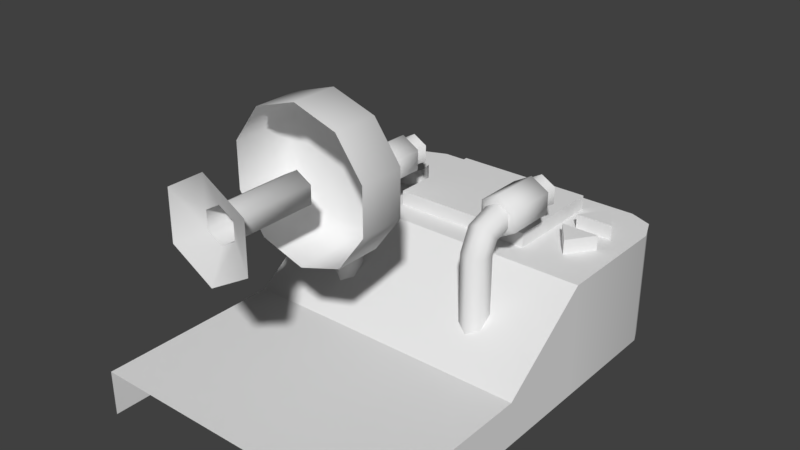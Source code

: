 # Source: TurretControl.blend  (saved by Blender 2.79.0; exported with 4.5.12 LTS)
import bpy
from mathutils import Matrix  # noqa: F401  (used for matrix-valued properties, if any)

bpy.ops.wm.read_factory_settings(use_empty=True)
scene = bpy.context.scene
scene.name = 'Scene'

# ---- collections
col_collection_1 = bpy.data.collections.new('Collection 1'); scene.collection.children.link(col_collection_1)

# ---- world
world_world = bpy.data.worlds.new('World'); scene.world = world_world
world_world.color = (0.05088, 0.05088, 0.05088)
world_world.use_sun_shadow = False
world_world.sun_shadow_jitter_overblur = 0.0
world_world.cycles.sampling_method = 'MANUAL'

# ---- meshes
me_cube = bpy.data.meshes.new('Cube')
me_cube.from_pydata([(-1.0, 1.347e-08, 0.3082), (-1.0, 1.262, 0.3082), (-1.0, 0.0, 0.0), (-1.0, 1.262, -5.515e-08), (1.0, 1.347e-08, 0.3082), (1.0, 1.262, 0.3082), (1.0, 0.0, 0.0), (1.0, 1.262, -5.515e-08), (-1.0, 1.91, 0.7906), (-1.0, 1.91, -8.348e-08), (1.0, 1.91, -8.348e-08), (1.0, 1.91, 0.7906), (-0.7774, 2.951, 0.7906), (-1.0, 2.728, 0.7906), (-0.9348, 2.886, 0.7906), (-1.0, 2.728, -1.193e-07), (-0.7774, 2.951, -1.29e-07), (-0.9348, 2.886, -1.261e-07), (0.7774, 2.951, -1.29e-07), (1.0, 2.728, -1.193e-07), (0.9348, 2.886, -1.261e-07), (1.0, 2.728, 0.7906), (0.7774, 2.951, 0.7906), (0.9348, 2.886, 0.7906), (-0.4848, 2.087, 0.8915), (-0.4848, 2.797, 0.8915), (-0.4848, 2.087, 0.7906), (-0.4848, 2.797, 0.7906), (0.4848, 2.087, 0.8915), (0.4848, 2.797, 0.8915), (0.4848, 2.087, 0.7906), (0.4848, 2.797, 0.7906), (0.5983, 2.532, 0.8915), (0.7272, 2.721, 0.8915), (0.5983, 2.532, 0.7906), (0.7272, 2.721, 0.7906), (0.8562, 2.532, 0.8915), (0.7272, 2.174, 0.8915), (0.8562, 2.532, 0.7906), (0.8562, 2.362, 0.8915), (0.8562, 2.362, 0.7906), (0.7272, 2.174, 0.7906), (0.5983, 2.362, 0.8915), (0.5983, 2.362, 0.7906), (-0.7103, 2.574, 0.7906), (-0.7103, 2.574, 0.8957), (-0.6132, 2.527, 0.7906), (-0.6132, 2.527, 0.8957), (-0.5892, 2.422, 0.7906), (-0.5892, 2.422, 0.8957), (-0.6564, 2.338, 0.7906), (-0.6564, 2.338, 0.8957), (-0.7643, 2.338, 0.7906), (-0.7643, 2.338, 0.8957), (-0.8315, 2.422, 0.7906), (-0.8315, 2.422, 0.8957), (-0.8075, 2.527, 0.7906), (-0.8075, 2.527, 0.8957), (-0.5054, 1.687, 1.019), (-0.4233, 1.656, 1.054), (-0.5054, 1.661, 0.3902), (-0.5054, 1.661, 0.9737), (-0.4233, 1.614, 0.3902), (-0.4233, 1.614, 0.9737), (-0.4233, 1.519, 0.3902), (-0.4233, 1.519, 0.9737), (-0.5054, 1.472, 0.3902), (-0.5054, 1.472, 0.9737), (-0.5875, 1.519, 0.3902), (-0.5875, 1.519, 0.9737), (-0.5875, 1.614, 0.3902), (-0.5875, 1.614, 0.9737), (-0.4233, 1.594, 1.126), (-0.5054, 1.563, 1.162), (-0.5875, 1.594, 1.126), (-0.5875, 1.656, 1.054), (-0.5054, 1.761, 1.042), (-0.5875, 1.761, 1.089), (-0.5875, 1.762, 1.184), (-0.5054, 1.762, 1.231), (-0.4233, 1.762, 1.184), (-0.4233, 1.761, 1.089), (-0.5054, 2.13, 1.042), (-0.5875, 2.131, 1.089), (-0.5875, 2.132, 1.184), (-0.5054, 2.132, 1.231), (-0.4233, 2.132, 1.184), (-0.4233, 2.131, 1.089), (-0.5054, 2.229, 1.022), (-0.6042, 2.23, 1.08), (-0.6042, 2.231, 1.194), (-0.5054, 2.231, 1.251), (-0.4065, 2.231, 1.194), (-0.4065, 2.23, 1.08), (-0.5054, 1.778, 0.9926), (-0.6301, 1.778, 1.065), (-0.6301, 1.779, 1.209), (-0.5054, 1.779, 1.281), (-0.3806, 1.779, 1.209), (-0.3806, 1.778, 1.065), (-0.5054, 2.114, 0.9926), (-0.6301, 2.114, 1.065), (-0.6301, 2.115, 1.209), (-0.5054, 2.115, 1.281), (-0.3806, 2.115, 1.209), (-0.3806, 2.114, 1.065), (0.5044, 1.687, 1.019), (0.5865, 1.656, 1.054), (0.5044, 1.661, 0.3902), (0.5044, 1.661, 0.9737), (0.5865, 1.614, 0.3902), (0.5865, 1.614, 0.9737), (0.5865, 1.519, 0.3902), (0.5865, 1.519, 0.9737), (0.5044, 1.472, 0.3902), (0.5044, 1.472, 0.9737), (0.4224, 1.519, 0.3902), (0.4224, 1.519, 0.9737), (0.4224, 1.614, 0.3902), (0.4224, 1.614, 0.9737), (0.5865, 1.594, 1.126), (0.5044, 1.563, 1.162), (0.4224, 1.594, 1.126), (0.4224, 1.656, 1.054), (0.5044, 1.761, 1.042), (0.4224, 1.761, 1.089), (0.4224, 1.762, 1.184), (0.5044, 1.762, 1.231), (0.5865, 1.762, 1.184), (0.5865, 1.761, 1.089), (0.5044, 2.13, 1.042), (0.4224, 2.131, 1.089), (0.4224, 2.132, 1.184), (0.5044, 2.132, 1.231), (0.5865, 2.132, 1.184), (0.5865, 2.131, 1.089), (0.5044, 2.229, 1.022), (0.4056, 2.23, 1.08), (0.4056, 2.231, 1.194), (0.5044, 2.231, 1.251), (0.6033, 2.231, 1.194), (0.6033, 2.23, 1.08), (0.5044, 1.778, 0.9926), (0.3797, 1.778, 1.065), (0.3797, 1.779, 1.209), (0.5044, 1.779, 1.281), (0.6292, 1.779, 1.209), (0.6292, 1.778, 1.065), (0.5044, 2.114, 0.9926), (0.3797, 2.114, 1.065), (0.3797, 2.115, 1.209), (0.5044, 2.115, 1.281), (0.6292, 2.115, 1.209), (0.6292, 2.114, 1.065), (1.236e-08, 0.6307, 1.103), (0.2831, 0.6307, 1.195), (0.458, 0.6307, 1.436), (0.458, 0.6307, 1.734), (0.2831, 0.6307, 1.975), (-2.974e-08, 0.6307, 2.067), (-0.2831, 0.6307, 1.975), (-0.458, 0.6307, 1.734), (-0.458, 0.6307, 1.436), (-0.2831, 0.6307, 1.195), (-1.118e-08, 1.022, 1.202), (1.236e-08, 0.9286, 1.103), (0.2253, 1.022, 1.275), (0.2831, 0.9286, 1.195), (0.3645, 1.022, 1.467), (0.458, 0.9286, 1.436), (0.3645, 1.022, 1.703), (0.458, 0.9286, 1.734), (0.2253, 1.022, 1.895), (0.2831, 0.9286, 1.975), (-4.843e-08, 1.022, 1.968), (-2.974e-08, 0.9286, 2.067), (-0.2253, 1.022, 1.895), (-0.2831, 0.9286, 1.975), (-0.3645, 1.022, 1.703), (-0.458, 0.9286, 1.734), (-0.3645, 1.022, 1.467), (-0.458, 0.9286, 1.436), (-0.2253, 1.022, 1.275), (-0.2831, 0.9286, 1.195), (0.0001913, 0.6289, 1.462), (-0.09866, 0.6294, 1.519), (-0.09866, 0.6303, 1.633), (0.0001913, 0.6307, 1.69), (0.09904, 0.6303, 1.633), (0.09904, 0.6294, 1.519), (0.0001913, 0.08586, 1.462), (-0.09866, 0.08631, 1.519), (-0.09866, 0.08723, 1.633), (0.0001913, 0.08769, 1.69), (0.09904, 0.08723, 1.633), (0.09904, 0.08631, 1.519), (0.0001912, -0.00211, 1.256), (-0.277, -0.0008259, 1.416), (-0.277, 0.001742, 1.736), (0.0001912, 0.003025, 1.896), (0.2774, 0.001742, 1.736), (0.2774, -0.0008259, 1.416)], [], [(0, 1, 3, 2), (6, 7, 5, 4), (5, 7, 10, 11), (3, 1, 8, 9), (1, 5, 11, 8), (8, 11, 21, 23, 22, 12, 14, 13), (18, 16, 12, 22), (11, 10, 19, 21), (12, 16, 17, 14), (14, 17, 15, 13), (18, 22, 23, 20), (20, 23, 21, 19), (9, 8, 13, 15), (24, 25, 27, 26), (32, 33, 35, 34), (30, 31, 29, 28), (28, 29, 25, 24), (26, 30, 28, 24), (31, 27, 25, 29), (38, 35, 33, 36), (36, 33, 32), (34, 38, 36, 32), (39, 37, 41, 40), (43, 41, 37, 42), (42, 37, 39), (40, 43, 42, 39), (44, 45, 47, 46), (46, 47, 49, 48), (48, 49, 51, 50), (50, 51, 53, 52), (52, 53, 55, 54), (47, 45, 57, 55, 53, 51, 49), (54, 55, 57, 56), (56, 57, 45, 44), (59, 58, 76, 81), (67, 65, 72, 73), (60, 61, 63, 62), (58, 75, 77, 76), (63, 61, 58, 59), (62, 63, 65, 64), (73, 72, 80, 79), (61, 71, 75, 58), (64, 65, 67, 66), (75, 74, 78, 77), (65, 63, 59, 72), (66, 67, 69, 68), (69, 67, 73, 74), (71, 69, 74, 75), (68, 69, 71, 70), (72, 59, 81, 80), (84, 83, 101, 102), (70, 71, 61, 60), (74, 73, 79, 78), (83, 84, 90, 89), (87, 86, 104, 105), (78, 79, 97, 96), (83, 82, 100, 101), (81, 76, 94, 99), (86, 85, 103, 104), (93, 88, 89, 90, 91, 92), (86, 87, 93, 92), (84, 85, 91, 90), (82, 83, 89, 88), (87, 82, 88, 93), (85, 86, 92, 91), (96, 97, 103, 102), (94, 95, 101, 100), (99, 94, 100, 105), (97, 98, 104, 103), (95, 96, 102, 101), (98, 99, 105, 104), (79, 80, 98, 97), (82, 87, 105, 100), (76, 77, 95, 94), (85, 84, 102, 103), (80, 81, 99, 98), (77, 78, 96, 95), (107, 106, 124, 129), (115, 113, 120, 121), (108, 109, 111, 110), (106, 123, 125, 124), (111, 109, 106, 107), (110, 111, 113, 112), (121, 120, 128, 127), (109, 119, 123, 106), (112, 113, 115, 114), (123, 122, 126, 125), (113, 111, 107, 120), (114, 115, 117, 116), (117, 115, 121, 122), (119, 117, 122, 123), (116, 117, 119, 118), (120, 107, 129, 128), (132, 131, 149, 150), (118, 119, 109, 108), (122, 121, 127, 126), (131, 132, 138, 137), (135, 134, 152, 153), (126, 127, 145, 144), (131, 130, 148, 149), (129, 124, 142, 147), (134, 133, 151, 152), (141, 136, 137, 138, 139, 140), (134, 135, 141, 140), (132, 133, 139, 138), (130, 131, 137, 136), (135, 130, 136, 141), (133, 134, 140, 139), (144, 145, 151, 150), (142, 143, 149, 148), (147, 142, 148, 153), (145, 146, 152, 151), (143, 144, 150, 149), (146, 147, 153, 152), (127, 128, 146, 145), (130, 135, 153, 148), (124, 125, 143, 142), (133, 132, 150, 151), (128, 129, 147, 146), (125, 126, 144, 143), (163, 183, 165, 154), (156, 169, 171, 157), (157, 171, 173, 158), (158, 173, 175, 159), (159, 175, 177, 160), (160, 177, 179, 161), (161, 179, 181, 162), (162, 181, 183, 163), (154, 165, 167, 155), (166, 164, 174, 172), (155, 167, 169, 156), (164, 182, 176, 174), (167, 165, 164, 166), (169, 167, 166, 168), (171, 169, 168, 170), (173, 171, 170, 172), (175, 173, 172, 174), (177, 175, 174, 176), (179, 177, 176, 178), (181, 179, 178, 180), (183, 181, 180, 182), (165, 183, 182, 164), (182, 180, 178, 176), (172, 170, 168, 166), (189, 184, 185, 186, 187, 188), (195, 201, 196, 190), (188, 194, 195, 189), (186, 192, 193, 187), (184, 190, 191, 185), (189, 195, 190, 184), (187, 193, 194, 188), (185, 191, 192, 186), (193, 199, 200, 194), (191, 197, 198, 192), (194, 200, 201, 195), (192, 198, 199, 193), (190, 196, 197, 191), (4, 5, 1, 0)])
me_cube.polygons.foreach_set('use_smooth', [1, 1, 1, 1, 0, 0, 1, 1, 1, 1, 1, 1, 1, 0, 0, 0, 0, 0, 0, 0, 0, 0, 0, 0, 0, 0, 1, 1, 1, 1, 1, 0, 1, 1, 1, 1, 1, 1, 1, 1, 1, 1, 1, 1, 1, 1, 1, 1, 1, 1, 1, 1, 1, 1, 1, 1, 1, 1, 1, 0, 1, 1, 1, 1, 1, 1, 1, 1, 1, 1, 1, 1, 1, 1, 1, 1, 1, 1, 1, 1, 1, 1, 1, 1, 1, 1, 1, 1, 1, 1, 1, 1, 1, 1, 1, 1, 1, 1, 1, 1, 1, 1, 0, 1, 1, 1, 1, 1, 1, 1, 1, 1, 1, 1, 1, 1, 1, 1, 1, 1, 1, 1, 1, 1, 1, 1, 1, 1, 1, 1, 1, 1, 1, 1, 1, 1, 1, 1, 1, 1, 1, 1, 1, 1, 1, 1, 1, 1, 1, 1, 1, 1, 1, 1, 1, 1, 1, 0])
_k = set([(76, 77), (76, 81), (77, 78), (78, 79), (79, 80), (80, 81), (82, 83), (82, 87), (83, 84), (84, 85), (85, 86), (86, 87), (124, 125), (124, 129), (125, 126), (126, 127), (127, 128), (128, 129), (130, 131), (130, 135), (131, 132), (132, 133), (133, 134), (134, 135), (190, 191), (190, 195), (191, 192), (192, 193), (193, 194), (194, 195)])
me_cube.attributes.new('sharp_edge', 'BOOLEAN', 'EDGE').data.foreach_set('value', [ (min(e.vertices), max(e.vertices)) in _k for e in me_cube.edges])
me_cube.use_remesh_preserve_volume = False
me_cube.use_remesh_preserve_attributes = False
me_cube.use_mirror_vertex_groups = False
me_cube.update()

# ---- objects
ob_turretcontrol = bpy.data.objects.new('TurretControl', me_cube)

# ---- transforms, parenting, visibility, modifiers, constraints
ob_turretcontrol.location = (0.0, 0.0, 0.0)
ob_turretcontrol.lineart.crease_threshold = 0.0
_m = ob_turretcontrol.modifiers.new('EdgeSplit', 'EDGE_SPLIT')
_m.use_edge_angle = False

# ---- collection membership
col_collection_1.objects.link(ob_turretcontrol)

# ---- scene / render settings (as saved in the file)
scene.frame_start = 1; scene.frame_end = 250; scene.frame_set(1)
scene.render.engine = 'CYCLES'
scene.render.resolution_percentage = 50
scene.render.dither_intensity = 0.0
scene.cycles.use_denoising = False
scene.cycles.samples = 128
scene.cycles.sampling_pattern = 'TABULATED_SOBOL'
scene.cycles.use_adaptive_sampling = False
scene.cycles.use_light_tree = False
scene.cycles.blur_glossy = 0.0
scene.cycles.sample_clamp_indirect = 0.0
scene.view_settings.view_transform = 'Standard'
bpy.context.view_layer.update()

# ---- added for rendering (the .blend has no active camera and no usable light): camera, sun
cam_auto = bpy.data.cameras.new('AutoCamera')
cam_auto.lens = 50.0
cam_auto.sensor_width = 36.0
cam_auto.clip_end = 1000.0
ob_auto_camera = bpy.data.objects.new('AutoCamera', cam_auto)
scene.collection.objects.link(ob_auto_camera)
ob_auto_camera.location = (3.81384, -3.10216, 4.08434)
ob_auto_camera.rotation_euler = (1.09748, -7.21219e-08, 0.694738)
scene.camera = ob_auto_camera
light_auto_sun = bpy.data.lights.new('AutoSun', 'SUN')
light_auto_sun.energy = 3.0
light_auto_sun.angle = 0.0523599
ob_auto_sun = bpy.data.objects.new('AutoSun', light_auto_sun)
scene.collection.objects.link(ob_auto_sun)
ob_auto_sun.rotation_euler = (0.872665, 0.174533, 0.523599)
bpy.context.view_layer.update()
